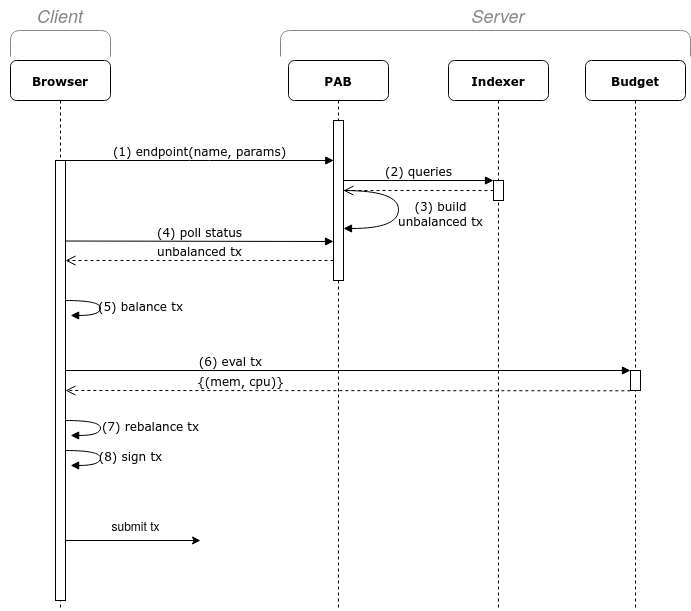

The diagram above was exported from draw.io. Its source (the exported page's mxGraphModel, read from the mxfile embedded in the PNG):
<mxGraphModel dx="1434" dy="793" grid="1" gridSize="10" guides="1" tooltips="1" connect="1" arrows="1" fold="1" page="1" pageScale="1" pageWidth="827" pageHeight="1169" math="0" shadow="0">
  <root>
    <mxCell id="0" />
    <mxCell id="1" parent="0" />
    <mxCell id="7iOmKnsoSK6zqHASbpBh-1" value="&lt;b&gt;PAB&lt;/b&gt;" style="shape=umlLifeline;perimeter=lifelinePerimeter;whiteSpace=wrap;html=1;container=1;collapsible=0;recursiveResize=0;outlineConnect=0;rounded=1;shadow=0;comic=0;labelBackgroundColor=none;strokeWidth=1;fontFamily=Verdana;fontSize=12;align=center;" parent="1" vertex="1">
      <mxGeometry x="378" y="80" width="100" height="550" as="geometry" />
    </mxCell>
    <mxCell id="7iOmKnsoSK6zqHASbpBh-2" value="" style="html=1;points=[];perimeter=orthogonalPerimeter;rounded=0;shadow=0;comic=0;labelBackgroundColor=none;strokeWidth=1;fontFamily=Verdana;fontSize=12;align=center;" parent="7iOmKnsoSK6zqHASbpBh-1" vertex="1">
      <mxGeometry x="45" y="60" width="10" height="160" as="geometry" />
    </mxCell>
    <mxCell id="7iOmKnsoSK6zqHASbpBh-3" value="(3) build&lt;br&gt;unbalanced tx" style="html=1;verticalAlign=bottom;endArrow=block;labelBackgroundColor=none;fontFamily=Verdana;fontSize=12;elbow=vertical;edgeStyle=orthogonalEdgeStyle;curved=1;exitX=1.038;exitY=0.345;exitPerimeter=0;" parent="7iOmKnsoSK6zqHASbpBh-1" target="7iOmKnsoSK6zqHASbpBh-2" edge="1">
      <mxGeometry x="0.2568" y="42" relative="1" as="geometry">
        <mxPoint x="54.999999999999886" y="130.00000000000003" as="sourcePoint" />
        <mxPoint x="59.620000000000005" y="167.9200000000001" as="targetPoint" />
        <Array as="points">
          <mxPoint x="110" y="130" />
          <mxPoint x="110" y="168" />
        </Array>
        <mxPoint x="42" y="-40" as="offset" />
      </mxGeometry>
    </mxCell>
    <mxCell id="7iOmKnsoSK6zqHASbpBh-4" value="&lt;b&gt;Indexer&lt;/b&gt;" style="shape=umlLifeline;perimeter=lifelinePerimeter;whiteSpace=wrap;html=1;container=1;collapsible=0;recursiveResize=0;outlineConnect=0;rounded=1;shadow=0;comic=0;labelBackgroundColor=none;strokeWidth=1;fontFamily=Verdana;fontSize=12;align=center;" parent="1" vertex="1">
      <mxGeometry x="538" y="80" width="100" height="550" as="geometry" />
    </mxCell>
    <mxCell id="7iOmKnsoSK6zqHASbpBh-5" value="" style="html=1;points=[];perimeter=orthogonalPerimeter;rounded=0;shadow=0;comic=0;labelBackgroundColor=none;strokeWidth=1;fontFamily=Verdana;fontSize=12;align=center;" parent="7iOmKnsoSK6zqHASbpBh-4" vertex="1">
      <mxGeometry x="45" y="120" width="10" height="20" as="geometry" />
    </mxCell>
    <mxCell id="dKAax73NPCO_pM35YP9c-1" value="" style="html=1;verticalAlign=bottom;endArrow=open;dashed=1;endSize=8;labelBackgroundColor=none;fontFamily=Verdana;fontSize=12;edgeStyle=elbowEdgeStyle;elbow=vertical;" parent="7iOmKnsoSK6zqHASbpBh-4" target="7iOmKnsoSK6zqHASbpBh-2" edge="1">
      <mxGeometry relative="1" as="geometry">
        <mxPoint x="-223" y="129.50000000000006" as="targetPoint" />
        <Array as="points">
          <mxPoint x="-113" y="130.06" />
        </Array>
        <mxPoint x="45" y="130.06" as="sourcePoint" />
      </mxGeometry>
    </mxCell>
    <mxCell id="7iOmKnsoSK6zqHASbpBh-7" value="&lt;b&gt;Budget&lt;/b&gt;" style="shape=umlLifeline;perimeter=lifelinePerimeter;whiteSpace=wrap;html=1;container=1;collapsible=0;recursiveResize=0;outlineConnect=0;rounded=1;shadow=0;comic=0;labelBackgroundColor=none;strokeWidth=1;fontFamily=Verdana;fontSize=12;align=center;" parent="1" vertex="1">
      <mxGeometry x="675" y="80" width="100" height="550" as="geometry" />
    </mxCell>
    <mxCell id="7iOmKnsoSK6zqHASbpBh-8" value="" style="html=1;points=[];perimeter=orthogonalPerimeter;rounded=0;shadow=0;comic=0;labelBackgroundColor=none;strokeWidth=1;fontFamily=Verdana;fontSize=12;align=center;" parent="7iOmKnsoSK6zqHASbpBh-7" vertex="1">
      <mxGeometry x="45" y="310" width="10" height="20" as="geometry" />
    </mxCell>
    <mxCell id="7iOmKnsoSK6zqHASbpBh-9" value="&lt;b&gt;Browser&lt;/b&gt;" style="shape=umlLifeline;perimeter=lifelinePerimeter;whiteSpace=wrap;html=1;container=1;collapsible=0;recursiveResize=0;outlineConnect=0;rounded=1;shadow=0;comic=0;labelBackgroundColor=none;strokeWidth=1;fontFamily=Verdana;fontSize=12;align=center;" parent="1" vertex="1">
      <mxGeometry x="100" y="80" width="100" height="550" as="geometry" />
    </mxCell>
    <mxCell id="7iOmKnsoSK6zqHASbpBh-10" value="" style="html=1;points=[];perimeter=orthogonalPerimeter;rounded=0;shadow=0;comic=0;labelBackgroundColor=none;strokeWidth=1;fontFamily=Verdana;fontSize=12;align=center;" parent="7iOmKnsoSK6zqHASbpBh-9" vertex="1">
      <mxGeometry x="45" y="100" width="10" height="440" as="geometry" />
    </mxCell>
    <mxCell id="7iOmKnsoSK6zqHASbpBh-12" value="(5) balance tx" style="html=1;verticalAlign=bottom;endArrow=block;labelBackgroundColor=none;fontFamily=Verdana;fontSize=12;elbow=vertical;edgeStyle=orthogonalEdgeStyle;curved=1;entryX=1.013;entryY=0.071;entryPerimeter=0;exitX=1.038;exitY=0.345;exitPerimeter=0;entryDx=0;entryDy=0;" parent="7iOmKnsoSK6zqHASbpBh-9" edge="1">
      <mxGeometry x="0.2513" y="40" relative="1" as="geometry">
        <mxPoint x="54.999999999999886" y="240.03000000000014" as="sourcePoint" />
        <mxPoint x="60.13000000000011" y="254.97000000000003" as="targetPoint" />
        <Array as="points">
          <mxPoint x="90" y="240" />
          <mxPoint x="90" y="255" />
        </Array>
        <mxPoint x="40" y="-40" as="offset" />
      </mxGeometry>
    </mxCell>
    <mxCell id="7iOmKnsoSK6zqHASbpBh-15" value="(7) rebalance tx" style="html=1;verticalAlign=bottom;endArrow=block;labelBackgroundColor=none;fontFamily=Verdana;fontSize=12;elbow=vertical;edgeStyle=orthogonalEdgeStyle;curved=1;entryX=1.013;entryY=0.071;entryPerimeter=0;exitX=1.038;exitY=0.345;exitPerimeter=0;entryDx=0;entryDy=0;" parent="7iOmKnsoSK6zqHASbpBh-9" edge="1">
      <mxGeometry x="0.2513" y="50" relative="1" as="geometry">
        <mxPoint x="55" y="360.0300000000002" as="sourcePoint" />
        <mxPoint x="60.13000000000011" y="374.97" as="targetPoint" />
        <Array as="points">
          <mxPoint x="90" y="360" />
          <mxPoint x="90" y="375" />
        </Array>
        <mxPoint x="50" y="-50" as="offset" />
      </mxGeometry>
    </mxCell>
    <mxCell id="YybUWmmaK_e_rjanpCxE-6" value="(8) sign tx" style="html=1;verticalAlign=bottom;endArrow=block;labelBackgroundColor=none;fontFamily=Verdana;fontSize=12;elbow=vertical;edgeStyle=orthogonalEdgeStyle;curved=1;entryX=1.013;entryY=0.071;entryPerimeter=0;exitX=1.038;exitY=0.345;exitPerimeter=0;entryDx=0;entryDy=0;" parent="7iOmKnsoSK6zqHASbpBh-9" edge="1">
      <mxGeometry x="0.2513" y="30" relative="1" as="geometry">
        <mxPoint x="55" y="390.0300000000002" as="sourcePoint" />
        <mxPoint x="60.13000000000011" y="404.97" as="targetPoint" />
        <Array as="points">
          <mxPoint x="90" y="390" />
          <mxPoint x="90" y="405" />
        </Array>
        <mxPoint x="30" y="-30" as="offset" />
      </mxGeometry>
    </mxCell>
    <mxCell id="BVWJS-utHCEOYGJlV-4J-1" value="" style="endArrow=classic;html=1;rounded=0;" edge="1" parent="7iOmKnsoSK6zqHASbpBh-9">
      <mxGeometry width="50" height="50" relative="1" as="geometry">
        <mxPoint x="55" y="480" as="sourcePoint" />
        <mxPoint x="190" y="480" as="targetPoint" />
      </mxGeometry>
    </mxCell>
    <mxCell id="7iOmKnsoSK6zqHASbpBh-16" value="(6) eval tx" style="html=1;verticalAlign=bottom;endArrow=block;entryX=0;entryY=0;labelBackgroundColor=none;fontFamily=Verdana;fontSize=12;" parent="1" source="7iOmKnsoSK6zqHASbpBh-10" target="7iOmKnsoSK6zqHASbpBh-8" edge="1">
      <mxGeometry x="-0.4159" relative="1" as="geometry">
        <mxPoint x="510" y="420" as="sourcePoint" />
        <mxPoint as="offset" />
      </mxGeometry>
    </mxCell>
    <mxCell id="7iOmKnsoSK6zqHASbpBh-17" value="(1) endpoint(name, params)" style="html=1;verticalAlign=bottom;endArrow=block;labelBackgroundColor=none;fontFamily=Verdana;fontSize=12;edgeStyle=elbowEdgeStyle;elbow=vertical;entryX=0.028;entryY=0.25;entryDx=0;entryDy=0;entryPerimeter=0;" parent="1" source="7iOmKnsoSK6zqHASbpBh-10" target="7iOmKnsoSK6zqHASbpBh-2" edge="1">
      <mxGeometry relative="1" as="geometry">
        <mxPoint x="220" y="190" as="sourcePoint" />
        <mxPoint x="280" y="180" as="targetPoint" />
      </mxGeometry>
    </mxCell>
    <mxCell id="7iOmKnsoSK6zqHASbpBh-18" value="(2) queries" style="html=1;verticalAlign=bottom;endArrow=block;entryX=0;entryY=0;labelBackgroundColor=none;fontFamily=Verdana;fontSize=12;edgeStyle=elbowEdgeStyle;elbow=vertical;" parent="1" source="7iOmKnsoSK6zqHASbpBh-2" target="7iOmKnsoSK6zqHASbpBh-5" edge="1">
      <mxGeometry relative="1" as="geometry">
        <mxPoint x="508" y="200" as="sourcePoint" />
      </mxGeometry>
    </mxCell>
    <mxCell id="7iOmKnsoSK6zqHASbpBh-23" value="(4) poll status" style="html=1;verticalAlign=bottom;endArrow=block;labelBackgroundColor=none;fontFamily=Verdana;fontSize=12;edgeStyle=elbowEdgeStyle;elbow=vertical;exitX=0.967;exitY=0.183;exitDx=0;exitDy=0;exitPerimeter=0;entryX=0.001;entryY=0.754;entryDx=0;entryDy=0;entryPerimeter=0;" parent="1" source="7iOmKnsoSK6zqHASbpBh-10" target="7iOmKnsoSK6zqHASbpBh-2" edge="1">
      <mxGeometry relative="1" as="geometry">
        <mxPoint x="160" y="260" as="sourcePoint" />
        <mxPoint x="284.43000000000006" y="260" as="targetPoint" />
      </mxGeometry>
    </mxCell>
    <mxCell id="7iOmKnsoSK6zqHASbpBh-24" value="unbalanced tx" style="html=1;verticalAlign=bottom;endArrow=open;dashed=1;endSize=8;labelBackgroundColor=none;fontFamily=Verdana;fontSize=12;edgeStyle=elbowEdgeStyle;elbow=vertical;entryX=1;entryY=0.226;entryDx=0;entryDy=0;entryPerimeter=0;" parent="1" source="7iOmKnsoSK6zqHASbpBh-2" target="7iOmKnsoSK6zqHASbpBh-10" edge="1">
      <mxGeometry relative="1" as="geometry">
        <mxPoint x="160" y="280" as="targetPoint" />
        <Array as="points">
          <mxPoint x="235" y="280" />
          <mxPoint x="265" y="280" />
        </Array>
        <mxPoint x="280" y="280" as="sourcePoint" />
      </mxGeometry>
    </mxCell>
    <mxCell id="7iOmKnsoSK6zqHASbpBh-25" value="{(mem, cpu)}" style="html=1;verticalAlign=bottom;endArrow=open;dashed=1;endSize=8;labelBackgroundColor=none;fontFamily=Verdana;fontSize=12;edgeStyle=elbowEdgeStyle;elbow=vertical;exitX=-0.015;exitY=1.015;exitDx=0;exitDy=0;exitPerimeter=0;" parent="1" source="7iOmKnsoSK6zqHASbpBh-8" target="7iOmKnsoSK6zqHASbpBh-10" edge="1">
      <mxGeometry x="0.3807" relative="1" as="geometry">
        <mxPoint x="416" y="409.99999999999994" as="targetPoint" />
        <Array as="points">
          <mxPoint x="610" y="410" />
          <mxPoint x="590" y="420" />
          <mxPoint x="710" y="400" />
          <mxPoint x="700" y="410" />
          <mxPoint x="496" y="410.56" />
          <mxPoint x="526" y="410.56" />
        </Array>
        <mxPoint x="684" y="410.56" as="sourcePoint" />
        <mxPoint as="offset" />
      </mxGeometry>
    </mxCell>
    <mxCell id="7iOmKnsoSK6zqHASbpBh-32" value="&lt;font style=&quot;font-size: 18px;&quot; color=&quot;#878787&quot;&gt;&lt;i&gt;Client&lt;/i&gt;&lt;/font&gt;" style="text;html=1;strokeColor=none;fillColor=none;align=center;verticalAlign=middle;whiteSpace=wrap;rounded=0;" parent="1" vertex="1">
      <mxGeometry x="90" y="20" width="120" height="30" as="geometry" />
    </mxCell>
    <mxCell id="7iOmKnsoSK6zqHASbpBh-33" value="&lt;font color=&quot;#878787&quot;&gt;&lt;i&gt;&lt;font style=&quot;font-size: 18px;&quot;&gt;Server&lt;/font&gt;&lt;/i&gt;&lt;/font&gt;" style="text;html=1;strokeColor=none;fillColor=none;align=center;verticalAlign=middle;whiteSpace=wrap;rounded=0;" parent="1" vertex="1">
      <mxGeometry x="528" y="20" width="120" height="30" as="geometry" />
    </mxCell>
    <mxCell id="kCqco7hGb5JIf6V7tZBT-1" value="" style="shape=curlyBracket;whiteSpace=wrap;html=1;rounded=1;flipH=1;labelPosition=right;verticalLabelPosition=middle;align=left;verticalAlign=middle;fontFamily=Verdana;fontSize=12;size=0;direction=south;strokeColor=#878787;" parent="1" vertex="1">
      <mxGeometry x="370" y="50" width="410" height="26" as="geometry" />
    </mxCell>
    <mxCell id="kCqco7hGb5JIf6V7tZBT-3" value="" style="shape=curlyBracket;whiteSpace=wrap;html=1;rounded=1;flipH=1;labelPosition=right;verticalLabelPosition=middle;align=left;verticalAlign=middle;fontFamily=Verdana;fontSize=12;size=0;direction=south;strokeColor=#878787;" parent="1" vertex="1">
      <mxGeometry x="100" y="50" width="100" height="26" as="geometry" />
    </mxCell>
    <mxCell id="BVWJS-utHCEOYGJlV-4J-2" value="submit tx" style="text;html=1;align=center;verticalAlign=middle;resizable=0;points=[];autosize=1;strokeColor=none;fillColor=none;" vertex="1" parent="1">
      <mxGeometry x="190" y="530" width="70" height="30" as="geometry" />
    </mxCell>
  </root>
</mxGraphModel>